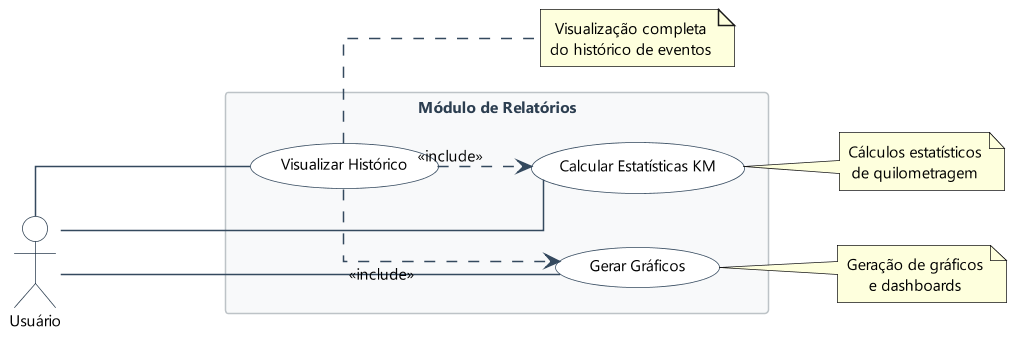

The diagram above was rendered by PlantUML. Its source (embedded in the PNG):
@startuml dash_module

left to right direction

skinparam {
    usecaseFontSize 12
    usecaseFontName "Segoe UI"
    usecaseBackgroundColor #FFFFFF
    usecaseBorderColor #34495E
    actorBackgroundColor #FFFFFF
    actorBorderColor #2C3E50
    actorFontName "Segoe UI"
    actorFontSize 12
    arrowColor #34495E
    rectangleBackgroundColor #F8F9FA
    rectangleBorderColor #BDC3C7
    rectangleFontColor #2C3E50
    rectangleFontName "Segoe UI"
    rectangleFontSize 13
    defaultTextAlignment center
    wrapWidth 200
    dpi 150
    shadowing false
    linetype ortho
    defaultFontName "Segoe UI"
    defaultFontSize 10
}

actor "Usuário" as User #FFFFFF

rectangle "Módulo de Relatórios" #F8F9FA {
    (Visualizar Histórico) as UC12
    (Calcular Estatísticas KM) as UC13
    (Gerar Gráficos) as UC14
}

User --- UC12
User --- UC13
User --- UC14

UC12 ..> UC13 : <<include>>
UC12 ..> UC14 : <<include>>

note right of UC12 : Visualização completa\ndo histórico de eventos
note right of UC13 : Cálculos estatísticos\nde quilometragem
note right of UC14 : Geração de gráficos\ne dashboards

@enduml